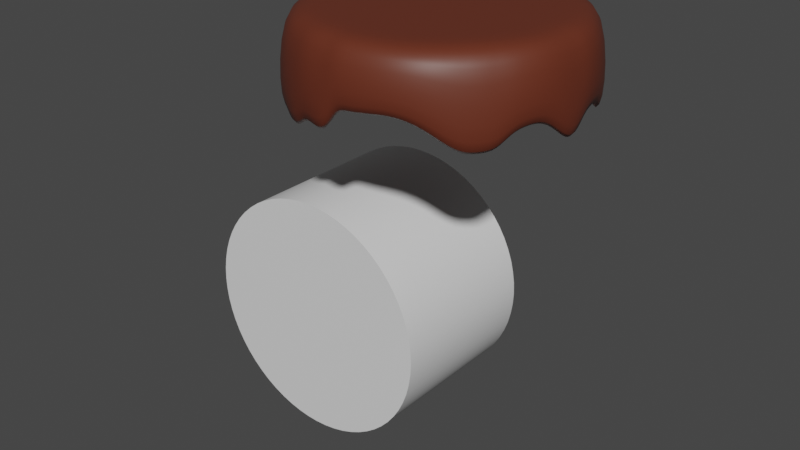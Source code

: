 # Source: yuvarlak.blend  (saved by Blender 3.6.11; exported with 4.5.12 LTS)
import bpy
from mathutils import Matrix  # noqa: F401  (used for matrix-valued properties, if any)

bpy.ops.wm.read_factory_settings(use_empty=True)
scene = bpy.context.scene
scene.name = 'Scene'

# ---- collections
col_collection = bpy.data.collections.new('Collection'); scene.collection.children.link(col_collection)

# ---- materials (node trees are filled in below, after node groups)
mat_material_002 = bpy.data.materials.new('Material.002')
mat_material_002.use_transparent_shadow = False
mat_material_001 = bpy.data.materials.new('Material.001')
mat_material_001.use_transparent_shadow = False

# ---- node groups
ng_auto_smooth = bpy.data.node_groups.new('Auto Smooth', 'GeometryNodeTree')
_s = ng_auto_smooth.interface.new_socket(name='Geometry', in_out='OUTPUT', socket_type='NodeSocketGeometry')
_s = ng_auto_smooth.interface.new_socket(name='Geometry', in_out='INPUT', socket_type='NodeSocketGeometry')
_s = ng_auto_smooth.interface.new_socket(name='Angle', in_out='INPUT', socket_type='NodeSocketFloat')
_s.subtype = 'ANGLE'
_s.min_value = 0.0
_s.max_value = 3.142
ng_auto_smooth.is_modifier = True
_N = ng_auto_smooth.nodes; _L = ng_auto_smooth.links
n0 = _N.new('NodeGroupOutput'); n0.name = 'Group Output'; n0.location = (480, -100)
n1 = _N.new('NodeGroupInput'); n1.name = 'Group Input'; n1.location = (-420, -300)
n2 = _N.new('NodeGroupInput'); n2.name = 'Group Input.001'; n2.location = (-60, -100)
n3 = _N.new('GeometryNodeSetShadeSmooth'); n3.name = 'Set Shade Smooth'; n3.location = (120, -100)
n3.domain = 'EDGE'
n4 = _N.new('GeometryNodeSetShadeSmooth'); n4.name = 'Set Shade Smooth.001'; n4.location = (300, -100)
n5 = _N.new('GeometryNodeInputMeshEdgeAngle'); n5.name = 'Edge Angle'; n5.location = (-420, -220)
n6 = _N.new('GeometryNodeInputEdgeSmooth'); n6.name = 'Is Edge Smooth'; n6.location = (-60, -160)
n7 = _N.new('GeometryNodeInputShadeSmooth'); n7.name = 'Is Face Smooth'; n7.location = (-240, -340)
n8 = _N.new('FunctionNodeBooleanMath'); n8.name = 'Boolean Math'; n8.location = (-60, -220)
n9 = _N.new('FunctionNodeCompare'); n9.name = 'Compare'; n9.location = (-240, -180)
n9.operation = 'LESS_EQUAL'
_L.new(n5.outputs[0], n9.inputs[0])
_L.new(n4.outputs[0], n0.inputs[0])
_L.new(n1.outputs[1], n9.inputs[1])
_L.new(n9.outputs[0], n8.inputs[0])
_L.new(n7.outputs[0], n8.inputs[1])
_L.new(n2.outputs[0], n3.inputs[0])
_L.new(n6.outputs[0], n3.inputs[1])
_L.new(n3.outputs[0], n4.inputs[0])
_L.new(n8.outputs[0], n3.inputs[2])
n0.is_active_output = True

# ---- material node trees
mat_material_002.use_nodes = True; mat_material_002.node_tree.nodes.clear()
_N = mat_material_002.node_tree.nodes; _L = mat_material_002.node_tree.links
n0 = _N.new('ShaderNodeBsdfPrincipled'); n0.name = 'Principled BSDF'; n0.location = (10, 300)
n0.distribution = 'GGX'
n0.subsurface_method = 'RANDOM_WALK_SKIN'
n0.inputs[0].default_value = (0.1305, 0.02779, 0.01263, 1.0)
n0.inputs[3].default_value = 1.45
n0.inputs[27].default_value = (0.0, 0.0, 0.0, 1.0)
n0.inputs[28].default_value = 1.0
n1 = _N.new('ShaderNodeOutputMaterial'); n1.name = 'Material Output'; n1.location = (300, 300)
_L.new(n0.outputs[0], n1.inputs[0])
n1.is_active_output = True
mat_material_001.use_nodes = True; mat_material_001.node_tree.nodes.clear()
_N = mat_material_001.node_tree.nodes; _L = mat_material_001.node_tree.links
n0 = _N.new('ShaderNodeBsdfPrincipled'); n0.name = 'Principled BSDF'; n0.location = (10, 300)
n0.distribution = 'GGX'
n0.subsurface_method = 'RANDOM_WALK_SKIN'
n0.inputs[3].default_value = 1.45
n0.inputs[27].default_value = (0.0, 0.0, 0.0, 1.0)
n0.inputs[28].default_value = 1.0
n1 = _N.new('ShaderNodeOutputMaterial'); n1.name = 'Material Output'; n1.location = (300, 300)
_L.new(n0.outputs[0], n1.inputs[0])
n1.is_active_output = True

# ---- world
world_world = bpy.data.worlds.new('World'); scene.world = world_world
world_world.use_nodes = True; world_world.node_tree.nodes.clear()
_N = world_world.node_tree.nodes; _L = world_world.node_tree.links
n0 = _N.new('ShaderNodeOutputWorld'); n0.name = 'World Output'; n0.location = (300, 300)
n1 = _N.new('ShaderNodeBackground'); n1.name = 'Background'; n1.location = (10, 300)
n1.inputs[0].default_value = (0.05088, 0.05088, 0.05088, 1.0)
_L.new(n1.outputs[0], n0.inputs[0])
n0.is_active_output = True
world_world.color = (0.05088, 0.05088, 0.05088)
world_world.use_sun_shadow = False
world_world.sun_shadow_jitter_overblur = 0.0

# ---- meshes
me_cylinder = bpy.data.meshes.new('Cylinder')
me_cylinder.from_pydata([(0.0, 1.0, 1.0), (0.09802, 0.9952, 1.0), (0.1951, 0.9808, 1.0), (0.2903, 0.9569, 1.0), (0.3827, 0.9239, 1.0), (0.4714, 0.8819, 1.0), (0.5556, 0.8315, 1.0), (0.6344, 0.773, 1.0), (0.7071, 0.7071, 1.0), (0.773, 0.6344, 1.0), (0.8315, 0.5556, 1.0), (0.8819, 0.4714, 1.0), (0.9239, 0.3827, 1.0), (0.9569, 0.2903, 1.0), (0.9808, 0.1951, 1.0), (0.9952, 0.09802, 1.0), (1.0, 0.0, 1.0), (0.9952, -0.09802, 1.0), (0.9808, -0.1951, 1.0), (0.9569, -0.2903, 1.0), (0.9239, -0.3827, 1.0), (0.8819, -0.4714, 1.0), (0.8315, -0.5556, 1.0), (0.773, -0.6344, 1.0), (0.7071, -0.7071, 1.0), (0.6344, -0.773, 1.0), (0.5556, -0.8315, 1.0), (0.4714, -0.8819, 1.0), (0.3827, -0.9239, 1.0), (0.2903, -0.9569, 1.0), (0.1951, -0.9808, 1.0), (0.09802, -0.9952, 1.0), (0.0, -1.0, 1.0), (-0.09802, -0.9952, 1.0), (-0.1951, -0.9808, 1.0), (-0.2903, -0.9569, 1.0), (-0.3827, -0.9239, 1.0), (-0.4714, -0.8819, 1.0), (-0.5556, -0.8315, 1.0), (-0.6344, -0.773, 1.0), (-0.7071, -0.7071, 1.0), (-0.773, -0.6344, 1.0), (-0.8315, -0.5556, 1.0), (-0.8819, -0.4714, 1.0), (-0.9239, -0.3827, 1.0), (-0.9569, -0.2903, 1.0), (-0.9808, -0.1951, 1.0), (-0.9952, -0.09802, 1.0), (-1.0, 0.0, 1.0), (-0.9952, 0.09802, 1.0), (-0.9808, 0.1951, 1.0), (-0.9569, 0.2903, 1.0), (-0.9239, 0.3827, 1.0), (-0.8819, 0.4714, 1.0), (-0.8315, 0.5556, 1.0), (-0.773, 0.6344, 1.0), (-0.7071, 0.7071, 1.0), (-0.6344, 0.773, 1.0), (-0.5556, 0.8315, 1.0), (-0.4714, 0.8819, 1.0), (-0.3827, 0.9239, 1.0), (-0.2903, 0.9569, 1.0), (-0.1951, 0.9808, 1.0), (-0.09802, 0.9952, 1.0), (0.773, 0.6344, 0.4278), (0.3827, -0.9239, 0.6356), (1.0, 0.0, 0.3535), (0.3827, 0.9239, 0.3534), (0.773, -0.6344, 0.4038), (0.8819, 0.4714, 0.3785), (0.0, 1.0, 0.3728), (0.1951, -0.9808, 0.6295), (0.9808, -0.1951, 0.49), (0.5556, 0.8315, 0.4041), (0.6344, -0.773, 0.463), (0.9569, 0.2903, 0.4992), (0.09802, 0.9952, 0.3699), (0.0, -1.0, 0.6163), (0.9239, -0.3827, 0.5553), (0.7071, 0.7071, 0.4542), (0.4714, -0.8819, 0.6044), (0.9952, 0.09802, 0.4863), (0.2903, 0.9569, 0.3553), (0.8315, -0.5556, 0.4148), (0.8315, 0.5556, 0.3573), (0.2903, -0.9569, 0.6391), (0.9952, -0.09802, 0.3955), (0.4714, 0.8819, 0.3638), (0.7071, -0.7071, 0.4027), (0.9239, 0.3827, 0.4492), (0.09802, -0.9952, 0.6196), (0.9569, -0.2903, 0.5561), (0.6344, 0.773, 0.4368), (0.5556, -0.8315, 0.5437), (0.9808, 0.1951, 0.5092), (0.1951, 0.9808, 0.3615), (0.8819, -0.4714, 0.5255), (-0.1951, 0.9808, 0.5114), (-0.3827, 0.9239, 0.5865), (-0.5556, 0.8315, 0.5193), (-0.7071, 0.7071, 0.4929), (-0.8315, 0.5556, 0.5637), (-0.9239, 0.3827, 0.3874), (-0.9808, 0.1951, 0.3012), (-1.0, 0.0, 0.3465), (-0.9808, -0.1951, 0.2841), (-0.9239, -0.3827, 0.2013), (-0.09802, 0.9952, 0.4344), (-0.2903, 0.9569, 0.5648), (-0.4714, 0.8819, 0.5734), (-0.6344, 0.773, 0.4832), (-0.773, 0.6344, 0.5568), (-0.8819, 0.4714, 0.5024), (-0.9569, 0.2903, 0.3251), (-0.9952, 0.09802, 0.3578), (-0.9952, -0.09802, 0.3174), (-0.9569, -0.2903, 0.2435), (-0.09802, -0.9952, 0.4267), (-0.8315, -0.5556, 0.2566), (-0.1951, -0.9808, 0.4357), (-0.8819, -0.4714, 0.2118), (-0.2903, -0.9569, 0.46), (-0.3827, -0.9239, 0.3683), (-0.4714, -0.8819, 0.3525), (-0.5556, -0.8315, 0.3948), (-0.6344, -0.773, 0.3891), (-0.7071, -0.7071, 0.3554), (-0.773, -0.6344, 0.3022), (0.1067, 1.084, 1.086), (1.64e-09, 1.089, 1.086), (0.001376, 1.124, 0.3728), (0.2124, 1.068, 1.086), (0.3161, 1.042, 1.086), (0.4167, 1.006, 1.086), (0.5133, 0.9604, 1.086), (0.605, 0.9054, 1.086), (0.6908, 0.8418, 1.086), (0.77, 0.77, 1.086), (0.8418, 0.6908, 1.086), (0.9054, 0.605, 1.086), (0.9604, 0.5133, 1.086), (1.006, 0.4167, 1.086), (1.042, 0.3161, 1.086), (1.068, 0.2124, 1.086), (1.084, 0.1067, 1.086), (1.089, 0.0, 1.086), (1.084, -0.1067, 1.086), (1.068, -0.2124, 1.086), (1.042, -0.3161, 1.086), (1.006, -0.4167, 1.086), (0.9604, -0.5133, 1.086), (0.9054, -0.605, 1.086), (0.8418, -0.6908, 1.086), (0.77, -0.77, 1.086), (0.6908, -0.8418, 1.086), (0.605, -0.9054, 1.086), (0.5133, -0.9604, 1.086), (0.4167, -1.006, 1.086), (0.3161, -1.042, 1.086), (0.2124, -1.068, 1.086), (0.1067, -1.084, 1.086), (1.479e-09, -1.089, 1.086), (-0.1067, -1.084, 1.086), (-0.2124, -1.068, 1.086), (-0.3161, -1.042, 1.086), (-0.4167, -1.006, 1.086), (-0.5133, -0.9604, 1.086), (-0.605, -0.9054, 1.086), (-0.6908, -0.8418, 1.086), (-0.77, -0.77, 1.086), (-0.8418, -0.6908, 1.086), (-0.9054, -0.605, 1.086), (-0.9604, -0.5133, 1.086), (-1.006, -0.4167, 1.086), (-1.042, -0.3161, 1.086), (-1.068, -0.2124, 1.086), (-1.084, -0.1067, 1.086), (-1.089, 0.0, 1.086), (-1.084, 0.1067, 1.086), (-1.068, 0.2124, 1.086), (-1.042, 0.3161, 1.086), (-1.006, 0.4167, 1.086), (-0.9604, 0.5133, 1.086), (-0.9054, 0.605, 1.086), (-0.8418, 0.6908, 1.086), (-0.77, 0.77, 1.086), (-0.6908, 0.8418, 1.086), (-0.605, 0.9054, 1.086), (-0.5133, 0.9604, 1.086), (-0.4167, 1.006, 1.086), (-0.3161, 1.042, 1.086), (-0.2124, 1.068, 1.086), (-0.1067, 1.084, 1.086), (0.8698, 0.7118, 0.4278), (0.4307, -1.038, 0.6356), (1.124, -0.00179, 0.3535), (0.43, 1.038, 0.3534), (0.8687, -0.7132, 0.4038), (0.9903, 0.5315, 0.3785), (0.2189, -1.102, 0.6295), (1.103, -0.2168, 0.49), (0.6233, 0.9353, 0.4041), (0.7149, -0.8672, 0.463), (1.075, 0.3272, 0.4992), (0.1104, 1.119, 0.3699), (-0.001633, -1.124, 0.6163), (1.038, -0.4306, 0.5553), (0.7949, 0.7946, 0.4542), (0.5312, -0.9905, 0.6044), (1.119, 0.1083, 0.4863), (0.3264, 1.076, 0.3553), (0.9332, -0.6264, 0.4148), (0.9351, 0.6235, 0.3573), (0.3262, -1.076, 0.6391), (1.119, -0.1076, 0.3955), (0.5289, 0.9917, 0.3638), (0.7956, -0.7938, 0.4027), (1.038, 0.432, 0.4492), (0.1099, -1.119, 0.6196), (1.076, -0.3254, 0.5561), (0.7123, 0.8694, 0.4368), (0.6263, -0.9332, 0.5437), (1.102, 0.2191, 0.5092), (0.2196, 1.102, 0.3615), (0.9903, -0.5315, 0.5255), (-0.2172, 1.103, 0.5114), (-0.43, 1.038, 0.5865), (-0.6259, 0.9335, 0.5193), (-0.7936, 0.7958, 0.4929), (-0.935, 0.6238, 0.5637), (-1.04, 0.4273, 0.3874), (-1.102, 0.22, 0.3012), (-1.124, -0.0007408, 0.3465), (-1.102, -0.2206, 0.2841), (-1.038, -0.4308, 0.2013), (-0.1077, 1.119, 0.4344), (-0.325, 1.076, 0.5648), (-0.5308, 0.9907, 0.5734), (-0.7135, 0.8685, 0.4832), (-0.8681, 0.7139, 0.5568), (-0.9924, 0.5276, 0.5024), (-1.076, 0.3246, 0.3251), (-1.118, 0.1108, 0.3578), (-1.118, -0.1113, 0.3174), (-1.075, -0.3277, 0.2435), (-0.1133, -1.118, 0.4267), (-0.9354, -0.623, 0.2566), (-0.2186, -1.102, 0.4357), (-0.9918, -0.5288, 0.2118), (-0.327, -1.075, 0.46), (-0.4321, -1.038, 0.3683), (-0.5293, -0.9915, 0.3525), (-0.6239, -0.9349, 0.3948), (-0.7136, -0.8684, 0.3891), (-0.7958, -0.7937, 0.3554), (-0.87, -0.7116, 0.3022), (0.08333, 0.846, 1.086), (4.344e-09, 0.8501, 1.086), (0.1659, 0.8338, 1.086), (0.2468, 0.8135, 1.086), (0.3253, 0.7854, 1.086), (0.4008, 0.7498, 1.086), (0.4723, 0.7069, 1.086), (0.5393, 0.6572, 1.086), (0.6011, 0.6011, 1.086), (0.6572, 0.5393, 1.086), (0.7069, 0.4723, 1.086), (0.7498, 0.4008, 1.086), (0.7854, 0.3253, 1.086), (0.8135, 0.2468, 1.086), (0.8338, 0.1659, 1.086), (0.846, 0.08333, 1.086), (0.8501, -1.226e-09, 1.086), (0.846, -0.08333, 1.086), (0.8338, -0.1659, 1.086), (0.8135, -0.2468, 1.086), (0.7854, -0.3253, 1.086), (0.7498, -0.4008, 1.086), (0.7069, -0.4723, 1.086), (0.6572, -0.5393, 1.086), (0.6011, -0.6011, 1.086), (0.5393, -0.6572, 1.086), (0.4723, -0.7069, 1.086), (0.4008, -0.7498, 1.086), (0.3253, -0.7854, 1.086), (0.2468, -0.8135, 1.086), (0.1659, -0.8338, 1.086), (0.08333, -0.846, 1.086), (4.218e-09, -0.8501, 1.086), (-0.08333, -0.846, 1.086), (-0.1659, -0.8338, 1.086), (-0.2468, -0.8135, 1.086), (-0.3253, -0.7854, 1.086), (-0.4008, -0.7498, 1.086), (-0.4723, -0.7069, 1.086), (-0.5393, -0.6572, 1.086), (-0.6011, -0.6011, 1.086), (-0.6572, -0.5393, 1.086), (-0.7069, -0.4723, 1.086), (-0.7498, -0.4008, 1.086), (-0.7854, -0.3253, 1.086), (-0.8135, -0.2468, 1.086), (-0.8338, -0.1659, 1.086), (-0.846, -0.08333, 1.086), (-0.8501, -1.226e-09, 1.086), (-0.846, 0.08333, 1.086), (-0.8338, 0.1659, 1.086), (-0.8135, 0.2468, 1.086), (-0.7854, 0.3253, 1.086), (-0.7498, 0.4008, 1.086), (-0.7069, 0.4723, 1.086), (-0.6572, 0.5393, 1.086), (-0.6011, 0.6011, 1.086), (-0.5393, 0.6572, 1.086), (-0.4723, 0.7069, 1.086), (-0.4008, 0.7498, 1.086), (-0.3253, 0.7854, 1.086), (-0.2468, 0.8135, 1.086), (-0.1659, 0.8338, 1.086), (-0.08333, 0.846, 1.086), (1.816e-08, -1.863e-09, 1.086), (0.07765, 0.7884, 1.0), (8.224e-10, 0.7922, 1.0), (0.1546, 0.777, 1.0), (0.23, 0.7581, 1.0), (0.3032, 0.7319, 1.0), (0.3735, 0.6987, 1.0), (0.4401, 0.6587, 1.0), (0.5026, 0.6124, 1.0), (0.5602, 0.5602, 1.0), (0.6124, 0.5026, 1.0), (0.6587, 0.4401, 1.0), (0.6987, 0.3735, 1.0), (0.7319, 0.3032, 1.0), (0.7581, 0.23, 1.0), (0.777, 0.1546, 1.0), (0.7884, 0.07765, 1.0), (0.7922, -1.935e-10, 1.0), (0.7884, -0.07765, 1.0), (0.777, -0.1546, 1.0), (0.7581, -0.23, 1.0), (0.7319, -0.3032, 1.0), (0.6987, -0.3735, 1.0), (0.6587, -0.4401, 1.0), (0.6124, -0.5026, 1.0), (0.5602, -0.5602, 1.0), (0.5026, -0.6124, 1.0), (0.4401, -0.6587, 1.0), (0.3735, -0.6987, 1.0), (0.3032, -0.7319, 1.0), (0.23, -0.7581, 1.0), (0.1546, -0.777, 1.0), (0.07765, -0.7884, 1.0), (8.224e-10, -0.7922, 1.0), (-0.07765, -0.7884, 1.0), (-0.1546, -0.777, 1.0), (-0.23, -0.7581, 1.0), (-0.3032, -0.7319, 1.0), (-0.3735, -0.6987, 1.0), (-0.4401, -0.6587, 1.0), (-0.5026, -0.6124, 1.0), (-0.5602, -0.5602, 1.0), (-0.6124, -0.5026, 1.0), (-0.6587, -0.4401, 1.0), (-0.6987, -0.3735, 1.0), (-0.7319, -0.3032, 1.0), (-0.7581, -0.23, 1.0), (-0.777, -0.1546, 1.0), (-0.7884, -0.07765, 1.0), (-0.7922, -1.935e-10, 1.0), (-0.7884, 0.07765, 1.0), (-0.777, 0.1546, 1.0), (-0.7581, 0.23, 1.0), (-0.7319, 0.3032, 1.0), (-0.6987, 0.3735, 1.0), (-0.6587, 0.4401, 1.0), (-0.6124, 0.5026, 1.0), (-0.5602, 0.5602, 1.0), (-0.5026, 0.6124, 1.0), (-0.4401, 0.6587, 1.0), (-0.3735, 0.6987, 1.0), (-0.3032, 0.7319, 1.0), (-0.23, 0.7581, 1.0), (-0.1546, 0.777, 1.0), (-0.07765, 0.7884, 1.0), (-1.048e-09, 7.451e-09, 1.0)], [], [(8, 9, 330, 329), (76, 1, 0, 70), (92, 7, 6, 73), (75, 13, 12, 89), (91, 19, 18, 72), (74, 25, 24, 88), (90, 31, 30, 71), (73, 6, 5, 87), (89, 12, 11, 69), (72, 18, 17, 86), (88, 24, 23, 68), (71, 30, 29, 85), (87, 5, 4, 67), (69, 11, 10, 84), (86, 17, 16, 66), (68, 23, 22, 83), (85, 29, 28, 65), (67, 4, 3, 82), (84, 10, 9, 64), (66, 16, 15, 81), (83, 22, 21, 96), (65, 28, 27, 80), (82, 3, 2, 95), (64, 9, 8, 79), (81, 15, 14, 94), (96, 21, 20, 78), (80, 27, 26, 93), (95, 2, 1, 76), (79, 8, 7, 92), (94, 14, 13, 75), (78, 20, 19, 91), (93, 26, 25, 74), (77, 32, 31, 90), (112, 53, 52, 102), (111, 55, 54, 101), (110, 57, 56, 100), (109, 59, 58, 99), (108, 61, 60, 98), (70, 0, 63, 107), (105, 46, 45, 116), (104, 48, 47, 115), (103, 50, 49, 114), (102, 52, 51, 113), (101, 54, 53, 112), (100, 56, 55, 111), (99, 58, 57, 110), (98, 60, 59, 109), (97, 62, 61, 108), (107, 63, 62, 97), (116, 45, 44, 106), (115, 47, 46, 105), (114, 49, 48, 104), (113, 51, 50, 103), (119, 34, 33, 117), (122, 36, 35, 121), (124, 38, 37, 123), (126, 40, 39, 125), (118, 42, 41, 127), (106, 44, 43, 120), (117, 33, 32, 77), (121, 35, 34, 119), (123, 37, 36, 122), (125, 39, 38, 124), (127, 41, 40, 126), (120, 43, 42, 118), (182, 181, 308, 309), (204, 130, 129, 128), (220, 201, 135, 136), (203, 217, 141, 142), (219, 200, 147, 148), (202, 216, 153, 154), (218, 199, 159, 160), (201, 215, 134, 135), (217, 198, 140, 141), (200, 214, 146, 147), (216, 197, 152, 153), (199, 213, 158, 159), (215, 196, 133, 134), (198, 212, 139, 140), (214, 195, 145, 146), (197, 211, 151, 152), (213, 194, 157, 158), (196, 210, 132, 133), (212, 193, 138, 139), (195, 209, 144, 145), (211, 224, 150, 151), (194, 208, 156, 157), (210, 223, 131, 132), (193, 207, 137, 138), (209, 222, 143, 144), (224, 206, 149, 150), (208, 221, 155, 156), (223, 204, 128, 131), (207, 220, 136, 137), (222, 203, 142, 143), (206, 219, 148, 149), (221, 202, 154, 155), (205, 218, 160, 161), (240, 230, 181, 182), (239, 229, 183, 184), (238, 228, 185, 186), (237, 227, 187, 188), (236, 226, 189, 190), (130, 235, 192, 129), (233, 244, 174, 175), (232, 243, 176, 177), (231, 242, 178, 179), (230, 241, 180, 181), (229, 240, 182, 183), (228, 239, 184, 185), (227, 238, 186, 187), (226, 237, 188, 189), (225, 236, 190, 191), (235, 225, 191, 192), (244, 234, 173, 174), (243, 233, 175, 176), (242, 232, 177, 178), (241, 231, 179, 180), (247, 245, 162, 163), (250, 249, 164, 165), (252, 251, 166, 167), (254, 253, 168, 169), (246, 255, 170, 171), (234, 248, 172, 173), (245, 205, 161, 162), (249, 247, 163, 164), (251, 250, 165, 166), (253, 252, 167, 168), (255, 254, 169, 170), (248, 246, 171, 172), (84, 64, 193, 212), (114, 104, 232, 242), (66, 81, 209, 195), (113, 103, 231, 241), (83, 96, 224, 211), (65, 80, 208, 194), (82, 95, 223, 210), (64, 79, 207, 193), (81, 94, 222, 209), (96, 78, 206, 224), (80, 93, 221, 208), (112, 102, 230, 240), (95, 76, 204, 223), (76, 70, 130, 204), (111, 101, 229, 239), (79, 92, 220, 207), (92, 73, 201, 220), (110, 100, 228, 238), (94, 75, 203, 222), (75, 89, 217, 203), (109, 99, 227, 237), (78, 91, 219, 206), (91, 72, 200, 219), (108, 98, 226, 236), (93, 74, 202, 221), (74, 88, 216, 202), (119, 117, 245, 247), (70, 107, 235, 130), (77, 90, 218, 205), (90, 71, 199, 218), (122, 121, 249, 250), (105, 116, 244, 233), (73, 87, 215, 201), (124, 123, 251, 252), (104, 115, 243, 232), (89, 69, 198, 217), (126, 125, 253, 254), (103, 114, 242, 231), (72, 86, 214, 200), (118, 127, 255, 246), (102, 113, 241, 230), (88, 68, 197, 216), (106, 120, 248, 234), (101, 112, 240, 229), (71, 85, 213, 199), (117, 77, 205, 245), (100, 111, 239, 228), (87, 67, 196, 215), (121, 119, 247, 249), (99, 110, 238, 227), (69, 84, 212, 198), (123, 122, 250, 251), (98, 109, 237, 226), (86, 66, 195, 214), (125, 124, 252, 253), (97, 108, 236, 225), (68, 83, 211, 197), (127, 126, 254, 255), (107, 97, 225, 235), (85, 65, 194, 213), (120, 118, 246, 248), (116, 106, 234, 244), (67, 82, 210, 196), (115, 105, 233, 243), (316, 315, 320), (156, 155, 282, 283), (183, 182, 309, 310), (157, 156, 283, 284), (131, 128, 256, 258), (184, 183, 310, 311), (158, 157, 284, 285), (132, 131, 258, 259), (185, 184, 311, 312), (159, 158, 285, 286), (133, 132, 259, 260), (186, 185, 312, 313), (160, 159, 286, 287), (134, 133, 260, 261), (187, 186, 313, 314), (161, 160, 287, 288), (135, 134, 261, 262), (188, 187, 314, 315), (162, 161, 288, 289), (136, 135, 262, 263), (189, 188, 315, 316), (163, 162, 289, 290), (137, 136, 263, 264), (190, 189, 316, 317), (164, 163, 290, 291), (138, 137, 264, 265), (191, 190, 317, 318), (165, 164, 291, 292), (139, 138, 265, 266), (192, 191, 318, 319), (166, 165, 292, 293), (140, 139, 266, 267), (129, 192, 319, 257), (167, 166, 293, 294), (141, 140, 267, 268), (168, 167, 294, 295), (142, 141, 268, 269), (169, 168, 295, 296), (143, 142, 269, 270), (170, 169, 296, 297), (144, 143, 270, 271), (171, 170, 297, 298), (145, 144, 271, 272), (172, 171, 298, 299), (146, 145, 272, 273), (173, 172, 299, 300), (147, 146, 273, 274), (174, 173, 300, 301), (148, 147, 274, 275), (175, 174, 301, 302), (149, 148, 275, 276), (176, 175, 302, 303), (150, 149, 276, 277), (177, 176, 303, 304), (151, 150, 277, 278), (178, 177, 304, 305), (152, 151, 278, 279), (179, 178, 305, 306), (153, 152, 279, 280), (180, 179, 306, 307), (154, 153, 280, 281), (181, 180, 307, 308), (155, 154, 281, 282), (128, 129, 257, 256), (290, 289, 320), (264, 263, 320), (317, 316, 320), (291, 290, 320), (265, 264, 320), (318, 317, 320), (292, 291, 320), (266, 265, 320), (319, 318, 320), (293, 292, 320), (267, 266, 320), (257, 319, 320), (294, 293, 320), (268, 267, 320), (295, 294, 320), (269, 268, 320), (296, 295, 320), (270, 269, 320), (297, 296, 320), (271, 270, 320), (298, 297, 320), (272, 271, 320), (299, 298, 320), (273, 272, 320), (300, 299, 320), (274, 273, 320), (301, 300, 320), (275, 274, 320), (302, 301, 320), (276, 275, 320), (303, 302, 320), (277, 276, 320), (304, 303, 320), (278, 277, 320), (305, 304, 320), (279, 278, 320), (306, 305, 320), (280, 279, 320), (307, 306, 320), (281, 280, 320), (308, 307, 320), (282, 281, 320), (309, 308, 320), (283, 282, 320), (256, 257, 320), (310, 309, 320), (284, 283, 320), (258, 256, 320), (311, 310, 320), (285, 284, 320), (259, 258, 320), (312, 311, 320), (286, 285, 320), (260, 259, 320), (313, 312, 320), (287, 286, 320), (261, 260, 320), (314, 313, 320), (288, 287, 320), (262, 261, 320), (315, 314, 320), (289, 288, 320), (263, 262, 320), (345, 346, 385), (61, 62, 383, 382), (35, 36, 357, 356), (9, 10, 331, 330), (62, 63, 384, 383), (36, 37, 358, 357), (10, 11, 332, 331), (63, 0, 322, 384), (37, 38, 359, 358), (11, 12, 333, 332), (38, 39, 360, 359), (12, 13, 334, 333), (39, 40, 361, 360), (13, 14, 335, 334), (40, 41, 362, 361), (14, 15, 336, 335), (41, 42, 363, 362), (15, 16, 337, 336), (42, 43, 364, 363), (16, 17, 338, 337), (43, 44, 365, 364), (17, 18, 339, 338), (44, 45, 366, 365), (18, 19, 340, 339), (45, 46, 367, 366), (19, 20, 341, 340), (46, 47, 368, 367), (20, 21, 342, 341), (47, 48, 369, 368), (21, 22, 343, 342), (48, 49, 370, 369), (22, 23, 344, 343), (49, 50, 371, 370), (23, 24, 345, 344), (50, 51, 372, 371), (24, 25, 346, 345), (51, 52, 373, 372), (25, 26, 347, 346), (0, 1, 321, 322), (52, 53, 374, 373), (26, 27, 348, 347), (53, 54, 375, 374), (27, 28, 349, 348), (1, 2, 323, 321), (54, 55, 376, 375), (28, 29, 350, 349), (2, 3, 324, 323), (55, 56, 377, 376), (29, 30, 351, 350), (3, 4, 325, 324), (56, 57, 378, 377), (30, 31, 352, 351), (4, 5, 326, 325), (57, 58, 379, 378), (31, 32, 353, 352), (5, 6, 327, 326), (58, 59, 380, 379), (32, 33, 354, 353), (6, 7, 328, 327), (59, 60, 381, 380), (33, 34, 355, 354), (7, 8, 329, 328), (60, 61, 382, 381), (34, 35, 356, 355), (372, 373, 385), (346, 347, 385), (373, 374, 385), (347, 348, 385), (322, 321, 385), (374, 375, 385), (348, 349, 385), (321, 323, 385), (375, 376, 385), (349, 350, 385), (323, 324, 385), (376, 377, 385), (350, 351, 385), (324, 325, 385), (377, 378, 385), (351, 352, 385), (325, 326, 385), (378, 379, 385), (352, 353, 385), (326, 327, 385), (379, 380, 385), (353, 354, 385), (327, 328, 385), (380, 381, 385), (354, 355, 385), (328, 329, 385), (381, 382, 385), (355, 356, 385), (329, 330, 385), (382, 383, 385), (356, 357, 385), (330, 331, 385), (383, 384, 385), (357, 358, 385), (331, 332, 385), (384, 322, 385), (358, 359, 385), (332, 333, 385), (359, 360, 385), (333, 334, 385), (360, 361, 385), (334, 335, 385), (361, 362, 385), (335, 336, 385), (362, 363, 385), (336, 337, 385), (363, 364, 385), (337, 338, 385), (364, 365, 385), (338, 339, 385), (365, 366, 385), (339, 340, 385), (366, 367, 385), (340, 341, 385), (367, 368, 385), (341, 342, 385), (368, 369, 385), (342, 343, 385), (369, 370, 385), (343, 344, 385), (370, 371, 385), (344, 345, 385), (371, 372, 385)])
me_cylinder.polygons.foreach_set('use_smooth', [True] * 448)
_uv = me_cylinder.uv_layers.new(name='UVMap')
_uv.uv.foreach_set('vector', [0.875, 1.0, 0.8594, 1.0, 0.8594, 1.0, 0.875, 1.0, 0.9844, 0.8425, 0.9844, 1.0, 1.0, 1.0, 1.0, 0.8432, 0.8906, 0.8592, 0.8906, 1.0, 0.9062, 1.0, 0.9062, 0.851, 0.7969, 0.8748, 0.7969, 1.0, 0.8125, 1.0, 0.8125, 0.8623, 0.7031, 0.889, 0.7031, 1.0, 0.7188, 1.0, 0.7188, 0.8725, 0.6094, 0.8658, 0.6094, 1.0, 0.625, 1.0, 0.625, 0.8507, 0.5156, 0.9049, 0.5156, 1.0, 0.5312, 1.0, 0.5312, 0.9074, 0.9062, 0.851, 0.9062, 1.0, 0.9219, 1.0, 0.9219, 0.841, 0.8125, 0.8623, 0.8125, 1.0, 0.8281, 1.0, 0.8281, 0.8446, 0.7188, 0.8725, 0.7188, 1.0, 0.7344, 1.0, 0.7344, 0.8489, 0.625, 0.8507, 0.625, 1.0, 0.6406, 1.0, 0.6406, 0.8509, 0.5312, 0.9074, 0.5312, 1.0, 0.5469, 1.0, 0.5469, 0.9098, 0.9219, 0.841, 0.9219, 1.0, 0.9375, 1.0, 0.9375, 0.8383, 0.8281, 0.8446, 0.8281, 1.0, 0.8438, 1.0, 0.8438, 0.8393, 0.7344, 0.8489, 0.7344, 1.0, 0.75, 1.0, 0.75, 0.8384, 0.6406, 0.8509, 0.6406, 1.0, 0.6562, 1.0, 0.6562, 0.8537, 0.5469, 0.9098, 0.5469, 1.0, 0.5625, 1.0, 0.5625, 0.9089, 0.9375, 0.8383, 0.9375, 1.0, 0.9531, 1.0, 0.9531, 0.8388, 0.8438, 0.8393, 0.8438, 1.0, 0.8594, 1.0, 0.8594, 0.8569, 0.75, 0.8384, 0.75, 1.0, 0.7656, 1.0, 0.7656, 0.8716, 0.6562, 0.8537, 0.6562, 1.0, 0.6719, 1.0, 0.6719, 0.8814, 0.5625, 0.9089, 0.5625, 1.0, 0.5781, 1.0, 0.5781, 0.9011, 0.9531, 0.8388, 0.9531, 1.0, 0.9688, 1.0, 0.9688, 0.8404, 0.8594, 0.8569, 0.8594, 1.0, 0.875, 1.0, 0.875, 0.8635, 0.7656, 0.8716, 0.7656, 1.0, 0.7812, 1.0, 0.7812, 0.8773, 0.6719, 0.8814, 0.6719, 1.0, 0.6875, 1.0, 0.6875, 0.8888, 0.5781, 0.9011, 0.5781, 1.0, 0.5938, 1.0, 0.5938, 0.8859, 0.9688, 0.8404, 0.9688, 1.0, 0.9844, 1.0, 0.9844, 0.8425, 0.875, 0.8635, 0.875, 1.0, 0.8906, 1.0, 0.8906, 0.8592, 0.7812, 0.8773, 0.7812, 1.0, 0.7969, 1.0, 0.7969, 0.8748, 0.6875, 0.8888, 0.6875, 1.0, 0.7031, 1.0, 0.7031, 0.889, 0.5938, 0.8859, 0.5938, 1.0, 0.6094, 1.0, 0.6094, 0.8658, 0.5, 0.9041, 0.5, 1.0, 0.5156, 1.0, 0.5156, 0.9049, 0.1719, 0.8756, 0.1719, 1.0, 0.1875, 1.0, 0.1875, 0.8468, 0.1406, 0.8892, 0.1406, 1.0, 0.1562, 1.0, 0.1562, 0.8909, 0.1094, 0.8708, 0.1094, 1.0, 0.125, 1.0, 0.125, 0.8732, 0.07812, 0.8933, 0.07812, 1.0, 0.09375, 1.0, 0.09375, 0.8798, 0.04688, 0.8912, 0.04688, 1.0, 0.0625, 1.0, 0.0625, 0.8966, 0.0, 0.8432, 0.0, 1.0, 0.01562, 1.0, 0.01562, 0.8586, 0.2812, 0.821, 0.2812, 1.0, 0.2969, 1.0, 0.2969, 0.8109, 0.25, 0.8366, 0.25, 1.0, 0.2656, 1.0, 0.2656, 0.8293, 0.2188, 0.8253, 0.2188, 1.0, 0.2344, 1.0, 0.2344, 0.8395, 0.1875, 0.8468, 0.1875, 1.0, 0.2031, 1.0, 0.2031, 0.8313, 0.1562, 0.8909, 0.1562, 1.0, 0.1719, 1.0, 0.1719, 0.8756, 0.125, 0.8732, 0.125, 1.0, 0.1406, 1.0, 0.1406, 0.8892, 0.09375, 0.8798, 0.09375, 1.0, 0.1094, 1.0, 0.1094, 0.8708, 0.0625, 0.8966, 0.0625, 1.0, 0.07812, 1.0, 0.07812, 0.8933, 0.03125, 0.8779, 0.03125, 1.0, 0.04688, 1.0, 0.04688, 0.8912, 0.01562, 0.8586, 0.01562, 1.0, 0.03125, 1.0, 0.03125, 0.8779, 0.2969, 0.8109, 0.2969, 1.0, 0.3125, 1.0, 0.3125, 0.8003, 0.2656, 0.8293, 0.2656, 1.0, 0.2812, 1.0, 0.2812, 0.821, 0.2344, 0.8395, 0.2344, 1.0, 0.25, 1.0, 0.25, 0.8366, 0.2031, 0.8313, 0.2031, 1.0, 0.2188, 1.0, 0.2188, 0.8253, 0.4688, 0.8589, 0.4688, 1.0, 0.4844, 1.0, 0.4844, 0.8567, 0.4375, 0.8421, 0.4375, 1.0, 0.4531, 1.0, 0.4531, 0.865, 0.4062, 0.8487, 0.4062, 1.0, 0.4219, 1.0, 0.4219, 0.8381, 0.375, 0.8388, 0.375, 1.0, 0.3906, 1.0, 0.3906, 0.8473, 0.3438, 0.8142, 0.3438, 1.0, 0.3594, 1.0, 0.3594, 0.8256, 0.3125, 0.8003, 0.3125, 1.0, 0.3281, 1.0, 0.3281, 0.8029, 0.4844, 0.8567, 0.4844, 1.0, 0.5, 1.0, 0.5, 0.9041, 0.4531, 0.865, 0.4531, 1.0, 0.4688, 1.0, 0.4688, 0.8589, 0.4219, 0.8381, 0.4219, 1.0, 0.4375, 1.0, 0.4375, 0.8421, 0.3906, 0.8473, 0.3906, 1.0, 0.4062, 1.0, 0.4062, 0.8487, 0.3594, 0.8256, 0.3594, 1.0, 0.375, 1.0, 0.375, 0.8388, 0.3281, 0.8029, 0.3281, 1.0, 0.3438, 1.0, 0.3438, 0.8142, 0.1719, 1.0, 0.1875, 1.0, 0.1875, 1.0, 0.1719, 1.0, 0.9844, 0.8425, 1.0, 0.8432, 1.0, 1.0, 0.9844, 1.0, 0.8906, 0.8592, 0.9062, 0.851, 0.9062, 1.0, 0.8906, 1.0, 0.7969, 0.8748, 0.8125, 0.8623, 0.8125, 1.0, 0.7969, 1.0, 0.7031, 0.889, 0.7188, 0.8725, 0.7188, 1.0, 0.7031, 1.0, 0.6094, 0.8658, 0.625, 0.8507, 0.625, 1.0, 0.6094, 1.0, 0.5156, 0.9049, 0.5312, 0.9074, 0.5312, 1.0, 0.5156, 1.0, 0.9062, 0.851, 0.9219, 0.841, 0.9219, 1.0, 0.9062, 1.0, 0.8125, 0.8623, 0.8281, 0.8446, 0.8281, 1.0, 0.8125, 1.0, 0.7188, 0.8725, 0.7344, 0.8489, 0.7344, 1.0, 0.7188, 1.0, 0.625, 0.8507, 0.6406, 0.8509, 0.6406, 1.0, 0.625, 1.0, 0.5312, 0.9074, 0.5469, 0.9098, 0.5469, 1.0, 0.5312, 1.0, 0.9219, 0.841, 0.9375, 0.8383, 0.9375, 1.0, 0.9219, 1.0, 0.8281, 0.8446, 0.8438, 0.8393, 0.8438, 1.0, 0.8281, 1.0, 0.7344, 0.8489, 0.75, 0.8384, 0.75, 1.0, 0.7344, 1.0, 0.6406, 0.8509, 0.6562, 0.8537, 0.6562, 1.0, 0.6406, 1.0, 0.5469, 0.9098, 0.5625, 0.9089, 0.5625, 1.0, 0.5469, 1.0, 0.9375, 0.8383, 0.9531, 0.8388, 0.9531, 1.0, 0.9375, 1.0, 0.8438, 0.8393, 0.8594, 0.8569, 0.8594, 1.0, 0.8438, 1.0, 0.75, 0.8384, 0.7656, 0.8716, 0.7656, 1.0, 0.75, 1.0, 0.6562, 0.8537, 0.6719, 0.8814, 0.6719, 1.0, 0.6562, 1.0, 0.5625, 0.9089, 0.5781, 0.9011, 0.5781, 1.0, 0.5625, 1.0, 0.9531, 0.8388, 0.9688, 0.8404, 0.9688, 1.0, 0.9531, 1.0, 0.8594, 0.8569, 0.875, 0.8635, 0.875, 1.0, 0.8594, 1.0, 0.7656, 0.8716, 0.7812, 0.8773, 0.7812, 1.0, 0.7656, 1.0, 0.6719, 0.8814, 0.6875, 0.8888, 0.6875, 1.0, 0.6719, 1.0, 0.5781, 0.9011, 0.5938, 0.8859, 0.5938, 1.0, 0.5781, 1.0, 0.9688, 0.8404, 0.9844, 0.8425, 0.9844, 1.0, 0.9688, 1.0, 0.875, 0.8635, 0.8906, 0.8592, 0.8906, 1.0, 0.875, 1.0, 0.7812, 0.8773, 0.7969, 0.8748, 0.7969, 1.0, 0.7812, 1.0, 0.6875, 0.8888, 0.7031, 0.889, 0.7031, 1.0, 0.6875, 1.0, 0.5938, 0.8859, 0.6094, 0.8658, 0.6094, 1.0, 0.5938, 1.0, 0.5, 0.9041, 0.5156, 0.9049, 0.5156, 1.0, 0.5, 1.0, 0.1719, 0.8756, 0.1875, 0.8468, 0.1875, 1.0, 0.1719, 1.0, 0.1406, 0.8892, 0.1562, 0.8909, 0.1562, 1.0, 0.1406, 1.0, 0.1094, 0.8708, 0.125, 0.8732, 0.125, 1.0, 0.1094, 1.0, 0.07812, 0.8933, 0.09375, 0.8798, 0.09375, 1.0, 0.07812, 1.0, 0.04688, 0.8912, 0.0625, 0.8966, 0.0625, 1.0, 0.04688, 1.0, 0.0, 0.8432, 0.01562, 0.8586, 0.01562, 1.0, 0.0, 1.0, 0.2812, 0.821, 0.2969, 0.8109, 0.2969, 1.0, 0.2812, 1.0, 0.25, 0.8366, 0.2656, 0.8293, 0.2656, 1.0, 0.25, 1.0, 0.2188, 0.8253, 0.2344, 0.8395, 0.2344, 1.0, 0.2188, 1.0, 0.1875, 0.8468, 0.2031, 0.8313, 0.2031, 1.0, 0.1875, 1.0, 0.1562, 0.8909, 0.1719, 0.8756, 0.1719, 1.0, 0.1562, 1.0, 0.125, 0.8732, 0.1406, 0.8892, 0.1406, 1.0, 0.125, 1.0, 0.09375, 0.8798, 0.1094, 0.8708, 0.1094, 1.0, 0.09375, 1.0, 0.0625, 0.8966, 0.07812, 0.8933, 0.07812, 1.0, 0.0625, 1.0, 0.03125, 0.8779, 0.04688, 0.8912, 0.04688, 1.0, 0.03125, 1.0, 0.01562, 0.8586, 0.03125, 0.8779, 0.03125, 1.0, 0.01562, 1.0, 0.2969, 0.8109, 0.3125, 0.8003, 0.3125, 1.0, 0.2969, 1.0, 0.2656, 0.8293, 0.2812, 0.821, 0.2812, 1.0, 0.2656, 1.0, 0.2344, 0.8395, 0.25, 0.8366, 0.25, 1.0, 0.2344, 1.0, 0.2031, 0.8313, 0.2188, 0.8253, 0.2188, 1.0, 0.2031, 1.0, 0.4688, 0.8589, 0.4844, 0.8567, 0.4844, 1.0, 0.4688, 1.0, 0.4375, 0.8421, 0.4531, 0.865, 0.4531, 1.0, 0.4375, 1.0, 0.4062, 0.8487, 0.4219, 0.8381, 0.4219, 1.0, 0.4062, 1.0, 0.375, 0.8388, 0.3906, 0.8473, 0.3906, 1.0, 0.375, 1.0, 0.3438, 0.8142, 0.3594, 0.8256, 0.3594, 1.0, 0.3438, 1.0, 0.3125, 0.8003, 0.3281, 0.8029, 0.3281, 1.0, 0.3125, 1.0, 0.4844, 0.8567, 0.5, 0.9041, 0.5, 1.0, 0.4844, 1.0, 0.4531, 0.865, 0.4688, 0.8589, 0.4688, 1.0, 0.4531, 1.0, 0.4219, 0.8381, 0.4375, 0.8421, 0.4375, 1.0, 0.4219, 1.0, 0.3906, 0.8473, 0.4062, 0.8487, 0.4062, 1.0, 0.3906, 1.0, 0.3594, 0.8256, 0.375, 0.8388, 0.375, 1.0, 0.3594, 1.0, 0.3281, 0.8029, 0.3438, 0.8142, 0.3438, 1.0, 0.3281, 1.0, 0.8438, 0.8393, 0.8594, 0.8569, 0.8594, 0.8569, 0.8438, 0.8393, 0.2344, 0.8395, 0.25, 0.8366, 0.25, 0.8366, 0.2344, 0.8395, 0.75, 0.8384, 0.7656, 0.8716, 0.7656, 0.8716, 0.75, 0.8384, 0.2031, 0.8313, 0.2188, 0.8253, 0.2188, 0.8253, 0.2031, 0.8313, 0.6562, 0.8537, 0.6719, 0.8814, 0.6719, 0.8814, 0.6562, 0.8537, 0.5625, 0.9089, 0.5781, 0.9011, 0.5781, 0.9011, 0.5625, 0.9089, 0.9531, 0.8388, 0.9688, 0.8404, 0.9688, 0.8404, 0.9531, 0.8388, 0.8594, 0.8569, 0.875, 0.8635, 0.875, 0.8635, 0.8594, 0.8569, 0.7656, 0.8716, 0.7812, 0.8773, 0.7812, 0.8773, 0.7656, 0.8716, 0.6719, 0.8814, 0.6875, 0.8888, 0.6875, 0.8888, 0.6719, 0.8814, 0.5781, 0.9011, 0.5938, 0.8859, 0.5938, 0.8859, 0.5781, 0.9011, 0.1719, 0.8756, 0.1875, 0.8468, 0.1875, 0.8468, 0.1719, 0.8756, 0.9688, 0.8404, 0.9844, 0.8425, 0.9844, 0.8425, 0.9688, 0.8404, 0.9844, 0.8425, 1.0, 0.8432, 1.0, 0.8432, 0.9844, 0.8425, 0.1406, 0.8892, 0.1562, 0.8909, 0.1562, 0.8909, 0.1406, 0.8892, 0.875, 0.8635, 0.8906, 0.8592, 0.8906, 0.8592, 0.875, 0.8635, 0.8906, 0.8592, 0.9062, 0.851, 0.9062, 0.851, 0.8906, 0.8592, 0.1094, 0.8708, 0.125, 0.8732, 0.125, 0.8732, 0.1094, 0.8708, 0.7812, 0.8773, 0.7969, 0.8748, 0.7969, 0.8748, 0.7812, 0.8773, 0.7969, 0.8748, 0.8125, 0.8623, 0.8125, 0.8623, 0.7969, 0.8748, 0.07812, 0.8933, 0.09375, 0.8798, 0.09375, 0.8798, 0.07812, 0.8933, 0.6875, 0.8888, 0.7031, 0.889, 0.7031, 0.889, 0.6875, 0.8888, 0.7031, 0.889, 0.7188, 0.8725, 0.7188, 0.8725, 0.7031, 0.889, 0.04688, 0.8912, 0.0625, 0.8966, 0.0625, 0.8966, 0.04688, 0.8912, 0.5938, 0.8859, 0.6094, 0.8658, 0.6094, 0.8658, 0.5938, 0.8859, 0.6094, 0.8658, 0.625, 0.8507, 0.625, 0.8507, 0.6094, 0.8658, 0.4688, 0.8589, 0.4844, 0.8567, 0.4844, 0.8567, 0.4688, 0.8589, 0.0, 0.8432, 0.01562, 0.8586, 0.01562, 0.8586, 0.0, 0.8432, 0.5, 0.9041, 0.5156, 0.9049, 0.5156, 0.9049, 0.5, 0.9041, 0.5156, 0.9049, 0.5312, 0.9074, 0.5312, 0.9074, 0.5156, 0.9049, 0.4375, 0.8421, 0.4531, 0.865, 0.4531, 0.865, 0.4375, 0.8421, 0.2812, 0.821, 0.2969, 0.8109, 0.2969, 0.8109, 0.2812, 0.821, 0.9062, 0.851, 0.9219, 0.841, 0.9219, 0.841, 0.9062, 0.851, 0.4062, 0.8487, 0.4219, 0.8381, 0.4219, 0.8381, 0.4062, 0.8487, 0.25, 0.8366, 0.2656, 0.8293, 0.2656, 0.8293, 0.25, 0.8366, 0.8125, 0.8623, 0.8281, 0.8446, 0.8281, 0.8446, 0.8125, 0.8623, 0.375, 0.8388, 0.3906, 0.8473, 0.3906, 0.8473, 0.375, 0.8388, 0.2188, 0.8253, 0.2344, 0.8395, 0.2344, 0.8395, 0.2188, 0.8253, 0.7188, 0.8725, 0.7344, 0.8489, 0.7344, 0.8489, 0.7188, 0.8725, 0.3438, 0.8142, 0.3594, 0.8256, 0.3594, 0.8256, 0.3438, 0.8142, 0.1875, 0.8468, 0.2031, 0.8313, 0.2031, 0.8313, 0.1875, 0.8468, 0.625, 0.8507, 0.6406, 0.8509, 0.6406, 0.8509, 0.625, 0.8507, 0.3125, 0.8003, 0.3281, 0.8029, 0.3281, 0.8029, 0.3125, 0.8003, 0.1562, 0.8909, 0.1719, 0.8756, 0.1719, 0.8756, 0.1562, 0.8909, 0.5312, 0.9074, 0.5469, 0.9098, 0.5469, 0.9098, 0.5312, 0.9074, 0.4844, 0.8567, 0.5, 0.9041, 0.5, 0.9041, 0.4844, 0.8567, 0.125, 0.8732, 0.1406, 0.8892, 0.1406, 0.8892, 0.125, 0.8732, 0.9219, 0.841, 0.9375, 0.8383, 0.9375, 0.8383, 0.9219, 0.841, 0.4531, 0.865, 0.4688, 0.8589, 0.4688, 0.8589, 0.4531, 0.865, 0.09375, 0.8798, 0.1094, 0.8708, 0.1094, 0.8708, 0.09375, 0.8798, 0.8281, 0.8446, 0.8438, 0.8393, 0.8438, 0.8393, 0.8281, 0.8446, 0.4219, 0.8381, 0.4375, 0.8421, 0.4375, 0.8421, 0.4219, 0.8381, 0.0625, 0.8966, 0.07812, 0.8933, 0.07812, 0.8933, 0.0625, 0.8966, 0.7344, 0.8489, 0.75, 0.8384, 0.75, 0.8384, 0.7344, 0.8489, 0.3906, 0.8473, 0.4062, 0.8487, 0.4062, 0.8487, 0.3906, 0.8473, 0.03125, 0.8779, 0.04688, 0.8912, 0.04688, 0.8912, 0.03125, 0.8779, 0.6406, 0.8509, 0.6562, 0.8537, 0.6562, 0.8537, 0.6406, 0.8509, 0.3594, 0.8256, 0.375, 0.8388, 0.375, 0.8388, 0.3594, 0.8256, 0.01562, 0.8586, 0.03125, 0.8779, 0.03125, 0.8779, 0.01562, 0.8586, 0.5469, 0.9098, 0.5625, 0.9089, 0.5625, 0.9089, 0.5469, 0.9098, 0.3281, 0.8029, 0.3438, 0.8142, 0.3438, 0.8142, 0.3281, 0.8029, 0.2969, 0.8109, 0.3125, 0.8003, 0.3125, 0.8003, 0.2969, 0.8109, 0.9375, 0.8383, 0.9531, 0.8388, 0.9531, 0.8388, 0.9375, 0.8383, 0.2656, 0.8293, 0.2812, 0.821, 0.2812, 0.821, 0.2656, 0.8293, 0.0625, 1.0, 0.07812, 1.0, 0.0625, 1.0, 0.5781, 1.0, 0.5938, 1.0, 0.5938, 1.0, 0.5781, 1.0, 0.1562, 1.0, 0.1719, 1.0, 0.1719, 1.0, 0.1562, 1.0, 0.5625, 1.0, 0.5781, 1.0, 0.5781, 1.0, 0.5625, 1.0, 0.9688, 1.0, 0.9844, 1.0, 0.9844, 1.0, 0.9688, 1.0, 0.1406, 1.0, 0.1562, 1.0, 0.1562, 1.0, 0.1406, 1.0, 0.5469, 1.0, 0.5625, 1.0, 0.5625, 1.0, 0.5469, 1.0, 0.9531, 1.0, 0.9688, 1.0, 0.9688, 1.0, 0.9531, 1.0, 0.125, 1.0, 0.1406, 1.0, 0.1406, 1.0, 0.125, 1.0, 0.5312, 1.0, 0.5469, 1.0, 0.5469, 1.0, 0.5312, 1.0, 0.9375, 1.0, 0.9531, 1.0, 0.9531, 1.0, 0.9375, 1.0, 0.1094, 1.0, 0.125, 1.0, 0.125, 1.0, 0.1094, 1.0, 0.5156, 1.0, 0.5312, 1.0, 0.5312, 1.0, 0.5156, 1.0, 0.9219, 1.0, 0.9375, 1.0, 0.9375, 1.0, 0.9219, 1.0, 0.09375, 1.0, 0.1094, 1.0, 0.1094, 1.0, 0.09375, 1.0, 0.5, 1.0, 0.5156, 1.0, 0.5156, 1.0, 0.5, 1.0, 0.9062, 1.0, 0.9219, 1.0, 0.9219, 1.0, 0.9062, 1.0, 0.07812, 1.0, 0.09375, 1.0, 0.09375, 1.0, 0.07812, 1.0, 0.4844, 1.0, 0.5, 1.0, 0.5, 1.0, 0.4844, 1.0, 0.8906, 1.0, 0.9062, 1.0, 0.9062, 1.0, 0.8906, 1.0, 0.0625, 1.0, 0.07812, 1.0, 0.07812, 1.0, 0.0625, 1.0, 0.4688, 1.0, 0.4844, 1.0, 0.4844, 1.0, 0.4688, 1.0, 0.875, 1.0, 0.8906, 1.0, 0.8906, 1.0, 0.875, 1.0, 0.04688, 1.0, 0.0625, 1.0, 0.0625, 1.0, 0.04688, 1.0, 0.4531, 1.0, 0.4688, 1.0, 0.4688, 1.0, 0.4531, 1.0, 0.8594, 1.0, 0.875, 1.0, 0.875, 1.0, 0.8594, 1.0, 0.03125, 1.0, 0.04688, 1.0, 0.04688, 1.0, 0.03125, 1.0, 0.4375, 1.0, 0.4531, 1.0, 0.4531, 1.0, 0.4375, 1.0, 0.8438, 1.0, 0.8594, 1.0, 0.8594, 1.0, 0.8438, 1.0, 0.01562, 1.0, 0.03125, 1.0, 0.03125, 1.0, 0.01562, 1.0, 0.4219, 1.0, 0.4375, 1.0, 0.4375, 1.0, 0.4219, 1.0, 0.8281, 1.0, 0.8438, 1.0, 0.8438, 1.0, 0.8281, 1.0, 0.0, 1.0, 0.01562, 1.0, 0.01562, 1.0, 0.0, 1.0, 0.4062, 1.0, 0.4219, 1.0, 0.4219, 1.0, 0.4062, 1.0, 0.8125, 1.0, 0.8281, 1.0, 0.8281, 1.0, 0.8125, 1.0, 0.3906, 1.0, 0.4062, 1.0, 0.4062, 1.0, 0.3906, 1.0, 0.7969, 1.0, 0.8125, 1.0, 0.8125, 1.0, 0.7969, 1.0, 0.375, 1.0, 0.3906, 1.0, 0.3906, 1.0, 0.375, 1.0, 0.7812, 1.0, 0.7969, 1.0, 0.7969, 1.0, 0.7812, 1.0, 0.3594, 1.0, 0.375, 1.0, 0.375, 1.0, 0.3594, 1.0, 0.7656, 1.0, 0.7812, 1.0, 0.7812, 1.0, 0.7656, 1.0, 0.3438, 1.0, 0.3594, 1.0, 0.3594, 1.0, 0.3438, 1.0, 0.75, 1.0, 0.7656, 1.0, 0.7656, 1.0, 0.75, 1.0, 0.3281, 1.0, 0.3438, 1.0, 0.3438, 1.0, 0.3281, 1.0, 0.7344, 1.0, 0.75, 1.0, 0.75, 1.0, 0.7344, 1.0, 0.3125, 1.0, 0.3281, 1.0, 0.3281, 1.0, 0.3125, 1.0, 0.7188, 1.0, 0.7344, 1.0, 0.7344, 1.0, 0.7188, 1.0, 0.2969, 1.0, 0.3125, 1.0, 0.3125, 1.0, 0.2969, 1.0, 0.7031, 1.0, 0.7188, 1.0, 0.7188, 1.0, 0.7031, 1.0, 0.2812, 1.0, 0.2969, 1.0, 0.2969, 1.0, 0.2812, 1.0, 0.6875, 1.0, 0.7031, 1.0, 0.7031, 1.0, 0.6875, 1.0, 0.2656, 1.0, 0.2812, 1.0, 0.2812, 1.0, 0.2656, 1.0, 0.6719, 1.0, 0.6875, 1.0, 0.6875, 1.0, 0.6719, 1.0, 0.25, 1.0, 0.2656, 1.0, 0.2656, 1.0, 0.25, 1.0, 0.6562, 1.0, 0.6719, 1.0, 0.6719, 1.0, 0.6562, 1.0, 0.2344, 1.0, 0.25, 1.0, 0.25, 1.0, 0.2344, 1.0, 0.6406, 1.0, 0.6562, 1.0, 0.6562, 1.0, 0.6406, 1.0, 0.2188, 1.0, 0.2344, 1.0, 0.2344, 1.0, 0.2188, 1.0, 0.625, 1.0, 0.6406, 1.0, 0.6406, 1.0, 0.625, 1.0, 0.2031, 1.0, 0.2188, 1.0, 0.2188, 1.0, 0.2031, 1.0, 0.6094, 1.0, 0.625, 1.0, 0.625, 1.0, 0.6094, 1.0, 0.1875, 1.0, 0.2031, 1.0, 0.2031, 1.0, 0.1875, 1.0, 0.5938, 1.0, 0.6094, 1.0, 0.6094, 1.0, 0.5938, 1.0, 0.9844, 1.0, 1.0, 1.0, 1.0, 1.0, 0.9844, 1.0, 0.4688, 1.0, 0.4844, 1.0, 0.4688, 1.0, 0.875, 1.0, 0.8906, 1.0, 0.875, 1.0, 0.04688, 1.0, 0.0625, 1.0, 0.04688, 1.0, 0.4531, 1.0, 0.4688, 1.0, 0.4531, 1.0, 0.8594, 1.0, 0.875, 1.0, 0.8594, 1.0, 0.03125, 1.0, 0.04688, 1.0, 0.03125, 1.0, 0.4375, 1.0, 0.4531, 1.0, 0.4375, 1.0, 0.8438, 1.0, 0.8594, 1.0, 0.8438, 1.0, 0.01562, 1.0, 0.03125, 1.0, 0.01562, 1.0, 0.4219, 1.0, 0.4375, 1.0, 0.4219, 1.0, 0.8281, 1.0, 0.8438, 1.0, 0.8281, 1.0, 0.0, 1.0, 0.01562, 1.0, 0.0, 1.0, 0.4062, 1.0, 0.4219, 1.0, 0.4062, 1.0, 0.8125, 1.0, 0.8281, 1.0, 0.8125, 1.0, 0.3906, 1.0, 0.4062, 1.0, 0.3906, 1.0, 0.7969, 1.0, 0.8125, 1.0, 0.7969, 1.0, 0.375, 1.0, 0.3906, 1.0, 0.375, 1.0, 0.7812, 1.0, 0.7969, 1.0, 0.7812, 1.0, 0.3594, 1.0, 0.375, 1.0, 0.3594, 1.0, 0.7656, 1.0, 0.7812, 1.0, 0.7656, 1.0, 0.3438, 1.0, 0.3594, 1.0, 0.3438, 1.0, 0.75, 1.0, 0.7656, 1.0, 0.75, 1.0, 0.3281, 1.0, 0.3438, 1.0, 0.3281, 1.0, 0.7344, 1.0, 0.75, 1.0, 0.7344, 1.0, 0.3125, 1.0, 0.3281, 1.0, 0.3125, 1.0, 0.7188, 1.0, 0.7344, 1.0, 0.7188, 1.0, 0.2969, 1.0, 0.3125, 1.0, 0.2969, 1.0, 0.7031, 1.0, 0.7188, 1.0, 0.7031, 1.0, 0.2812, 1.0, 0.2969, 1.0, 0.2812, 1.0, 0.6875, 1.0, 0.7031, 1.0, 0.6875, 1.0, 0.2656, 1.0, 0.2812, 1.0, 0.2656, 1.0, 0.6719, 1.0, 0.6875, 1.0, 0.6719, 1.0, 0.25, 1.0, 0.2656, 1.0, 0.25, 1.0, 0.6562, 1.0, 0.6719, 1.0, 0.6562, 1.0, 0.2344, 1.0, 0.25, 1.0, 0.2344, 1.0, 0.6406, 1.0, 0.6562, 1.0, 0.6406, 1.0, 0.2188, 1.0, 0.2344, 1.0, 0.2188, 1.0, 0.625, 1.0, 0.6406, 1.0, 0.625, 1.0, 0.2031, 1.0, 0.2188, 1.0, 0.2031, 1.0, 0.6094, 1.0, 0.625, 1.0, 0.6094, 1.0, 0.1875, 1.0, 0.2031, 1.0, 0.1875, 1.0, 0.5938, 1.0, 0.6094, 1.0, 0.5938, 1.0, 0.1719, 1.0, 0.1875, 1.0, 0.1719, 1.0, 0.5781, 1.0, 0.5938, 1.0, 0.5781, 1.0, 0.9844, 1.0, 1.0, 1.0, 0.9844, 1.0, 0.1562, 1.0, 0.1719, 1.0, 0.1562, 1.0, 0.5625, 1.0, 0.5781, 1.0, 0.5625, 1.0, 0.9688, 1.0, 0.9844, 1.0, 0.9688, 1.0, 0.1406, 1.0, 0.1562, 1.0, 0.1406, 1.0, 0.5469, 1.0, 0.5625, 1.0, 0.5469, 1.0, 0.9531, 1.0, 0.9688, 1.0, 0.9531, 1.0, 0.125, 1.0, 0.1406, 1.0, 0.125, 1.0, 0.5312, 1.0, 0.5469, 1.0, 0.5312, 1.0, 0.9375, 1.0, 0.9531, 1.0, 0.9375, 1.0, 0.1094, 1.0, 0.125, 1.0, 0.1094, 1.0, 0.5156, 1.0, 0.5312, 1.0, 0.5156, 1.0, 0.9219, 1.0, 0.9375, 1.0, 0.9219, 1.0, 0.09375, 1.0, 0.1094, 1.0, 0.09375, 1.0, 0.5, 1.0, 0.5156, 1.0, 0.5, 1.0, 0.9062, 1.0, 0.9219, 1.0, 0.9062, 1.0, 0.07812, 1.0, 0.09375, 1.0, 0.07812, 1.0, 0.4844, 1.0, 0.5, 1.0, 0.4844, 1.0, 0.8906, 1.0, 0.9062, 1.0, 0.8906, 1.0, 0.625, 1.0, 0.6094, 1.0, 0.625, 1.0, 0.04688, 1.0, 0.03125, 1.0, 0.03125, 1.0, 0.04688, 1.0, 0.4531, 1.0, 0.4375, 1.0, 0.4375, 1.0, 0.4531, 1.0, 0.8594, 1.0, 0.8438, 1.0, 0.8438, 1.0, 0.8594, 1.0, 0.03125, 1.0, 0.01562, 1.0, 0.01562, 1.0, 0.03125, 1.0, 0.4375, 1.0, 0.4219, 1.0, 0.4219, 1.0, 0.4375, 1.0, 0.8438, 1.0, 0.8281, 1.0, 0.8281, 1.0, 0.8438, 1.0, 0.01562, 1.0, 0.0, 1.0, 0.0, 1.0, 0.01562, 1.0, 0.4219, 1.0, 0.4062, 1.0, 0.4062, 1.0, 0.4219, 1.0, 0.8281, 1.0, 0.8125, 1.0, 0.8125, 1.0, 0.8281, 1.0, 0.4062, 1.0, 0.3906, 1.0, 0.3906, 1.0, 0.4062, 1.0, 0.8125, 1.0, 0.7969, 1.0, 0.7969, 1.0, 0.8125, 1.0, 0.3906, 1.0, 0.375, 1.0, 0.375, 1.0, 0.3906, 1.0, 0.7969, 1.0, 0.7812, 1.0, 0.7812, 1.0, 0.7969, 1.0, 0.375, 1.0, 0.3594, 1.0, 0.3594, 1.0, 0.375, 1.0, 0.7812, 1.0, 0.7656, 1.0, 0.7656, 1.0, 0.7812, 1.0, 0.3594, 1.0, 0.3438, 1.0, 0.3438, 1.0, 0.3594, 1.0, 0.7656, 1.0, 0.75, 1.0, 0.75, 1.0, 0.7656, 1.0, 0.3438, 1.0, 0.3281, 1.0, 0.3281, 1.0, 0.3438, 1.0, 0.75, 1.0, 0.7344, 1.0, 0.7344, 1.0, 0.75, 1.0, 0.3281, 1.0, 0.3125, 1.0, 0.3125, 1.0, 0.3281, 1.0, 0.7344, 1.0, 0.7188, 1.0, 0.7188, 1.0, 0.7344, 1.0, 0.3125, 1.0, 0.2969, 1.0, 0.2969, 1.0, 0.3125, 1.0, 0.7188, 1.0, 0.7031, 1.0, 0.7031, 1.0, 0.7188, 1.0, 0.2969, 1.0, 0.2812, 1.0, 0.2812, 1.0, 0.2969, 1.0, 0.7031, 1.0, 0.6875, 1.0, 0.6875, 1.0, 0.7031, 1.0, 0.2812, 1.0, 0.2656, 1.0, 0.2656, 1.0, 0.2812, 1.0, 0.6875, 1.0, 0.6719, 1.0, 0.6719, 1.0, 0.6875, 1.0, 0.2656, 1.0, 0.25, 1.0, 0.25, 1.0, 0.2656, 1.0, 0.6719, 1.0, 0.6562, 1.0, 0.6562, 1.0, 0.6719, 1.0, 0.25, 1.0, 0.2344, 1.0, 0.2344, 1.0, 0.25, 1.0, 0.6562, 1.0, 0.6406, 1.0, 0.6406, 1.0, 0.6562, 1.0, 0.2344, 1.0, 0.2188, 1.0, 0.2188, 1.0, 0.2344, 1.0, 0.6406, 1.0, 0.625, 1.0, 0.625, 1.0, 0.6406, 1.0, 0.2188, 1.0, 0.2031, 1.0, 0.2031, 1.0, 0.2188, 1.0, 0.625, 1.0, 0.6094, 1.0, 0.6094, 1.0, 0.625, 1.0, 0.2031, 1.0, 0.1875, 1.0, 0.1875, 1.0, 0.2031, 1.0, 0.6094, 1.0, 0.5938, 1.0, 0.5938, 1.0, 0.6094, 1.0, 1.0, 1.0, 0.9844, 1.0, 0.9844, 1.0, 1.0, 1.0, 0.1875, 1.0, 0.1719, 1.0, 0.1719, 1.0, 0.1875, 1.0, 0.5938, 1.0, 0.5781, 1.0, 0.5781, 1.0, 0.5938, 1.0, 0.1719, 1.0, 0.1562, 1.0, 0.1562, 1.0, 0.1719, 1.0, 0.5781, 1.0, 0.5625, 1.0, 0.5625, 1.0, 0.5781, 1.0, 0.9844, 1.0, 0.9688, 1.0, 0.9688, 1.0, 0.9844, 1.0, 0.1562, 1.0, 0.1406, 1.0, 0.1406, 1.0, 0.1562, 1.0, 0.5625, 1.0, 0.5469, 1.0, 0.5469, 1.0, 0.5625, 1.0, 0.9688, 1.0, 0.9531, 1.0, 0.9531, 1.0, 0.9688, 1.0, 0.1406, 1.0, 0.125, 1.0, 0.125, 1.0, 0.1406, 1.0, 0.5469, 1.0, 0.5312, 1.0, 0.5312, 1.0, 0.5469, 1.0, 0.9531, 1.0, 0.9375, 1.0, 0.9375, 1.0, 0.9531, 1.0, 0.125, 1.0, 0.1094, 1.0, 0.1094, 1.0, 0.125, 1.0, 0.5312, 1.0, 0.5156, 1.0, 0.5156, 1.0, 0.5312, 1.0, 0.9375, 1.0, 0.9219, 1.0, 0.9219, 1.0, 0.9375, 1.0, 0.1094, 1.0, 0.09375, 1.0, 0.09375, 1.0, 0.1094, 1.0, 0.5156, 1.0, 0.5, 1.0, 0.5, 1.0, 0.5156, 1.0, 0.9219, 1.0, 0.9062, 1.0, 0.9062, 1.0, 0.9219, 1.0, 0.09375, 1.0, 0.07812, 1.0, 0.07812, 1.0, 0.09375, 1.0, 0.5, 1.0, 0.4844, 1.0, 0.4844, 1.0, 0.5, 1.0, 0.9062, 1.0, 0.8906, 1.0, 0.8906, 1.0, 0.9062, 1.0, 0.07812, 1.0, 0.0625, 1.0, 0.0625, 1.0, 0.07812, 1.0, 0.4844, 1.0, 0.4688, 1.0, 0.4688, 1.0, 0.4844, 1.0, 0.8906, 1.0, 0.875, 1.0, 0.875, 1.0, 0.8906, 1.0, 0.0625, 1.0, 0.04688, 1.0, 0.04688, 1.0, 0.0625, 1.0, 0.4688, 1.0, 0.4531, 1.0, 0.4531, 1.0, 0.4688, 1.0, 0.2031, 1.0, 0.1875, 1.0, 0.2031, 1.0, 0.6094, 1.0, 0.5938, 1.0, 0.6094, 1.0, 0.1875, 1.0, 0.1719, 1.0, 0.1875, 1.0, 0.5938, 1.0, 0.5781, 1.0, 0.5938, 1.0, 1.0, 1.0, 0.9844, 1.0, 1.0, 1.0, 0.1719, 1.0, 0.1562, 1.0, 0.1719, 1.0, 0.5781, 1.0, 0.5625, 1.0, 0.5781, 1.0, 0.9844, 1.0, 0.9688, 1.0, 0.9844, 1.0, 0.1562, 1.0, 0.1406, 1.0, 0.1562, 1.0, 0.5625, 1.0, 0.5469, 1.0, 0.5625, 1.0, 0.9688, 1.0, 0.9531, 1.0, 0.9688, 1.0, 0.1406, 1.0, 0.125, 1.0, 0.1406, 1.0, 0.5469, 1.0, 0.5312, 1.0, 0.5469, 1.0, 0.9531, 1.0, 0.9375, 1.0, 0.9531, 1.0, 0.125, 1.0, 0.1094, 1.0, 0.125, 1.0, 0.5312, 1.0, 0.5156, 1.0, 0.5312, 1.0, 0.9375, 1.0, 0.9219, 1.0, 0.9375, 1.0, 0.1094, 1.0, 0.09375, 1.0, 0.1094, 1.0, 0.5156, 1.0, 0.5, 1.0, 0.5156, 1.0, 0.9219, 1.0, 0.9062, 1.0, 0.9219, 1.0, 0.09375, 1.0, 0.07812, 1.0, 0.09375, 1.0, 0.5, 1.0, 0.4844, 1.0, 0.5, 1.0, 0.9062, 1.0, 0.8906, 1.0, 0.9062, 1.0, 0.07812, 1.0, 0.0625, 1.0, 0.07812, 1.0, 0.4844, 1.0, 0.4688, 1.0, 0.4844, 1.0, 0.8906, 1.0, 0.875, 1.0, 0.8906, 1.0, 0.0625, 1.0, 0.04688, 1.0, 0.0625, 1.0, 0.4688, 1.0, 0.4531, 1.0, 0.4688, 1.0, 0.875, 1.0, 0.8594, 1.0, 0.875, 1.0, 0.04688, 1.0, 0.03125, 1.0, 0.04688, 1.0, 0.4531, 1.0, 0.4375, 1.0, 0.4531, 1.0, 0.8594, 1.0, 0.8438, 1.0, 0.8594, 1.0, 0.03125, 1.0, 0.01562, 1.0, 0.03125, 1.0, 0.4375, 1.0, 0.4219, 1.0, 0.4375, 1.0, 0.8438, 1.0, 0.8281, 1.0, 0.8438, 1.0, 0.01562, 1.0, 0.0, 1.0, 0.01562, 1.0, 0.4219, 1.0, 0.4062, 1.0, 0.4219, 1.0, 0.8281, 1.0, 0.8125, 1.0, 0.8281, 1.0, 0.4062, 1.0, 0.3906, 1.0, 0.4062, 1.0, 0.8125, 1.0, 0.7969, 1.0, 0.8125, 1.0, 0.3906, 1.0, 0.375, 1.0, 0.3906, 1.0, 0.7969, 1.0, 0.7812, 1.0, 0.7969, 1.0, 0.375, 1.0, 0.3594, 1.0, 0.375, 1.0, 0.7812, 1.0, 0.7656, 1.0, 0.7812, 1.0, 0.3594, 1.0, 0.3438, 1.0, 0.3594, 1.0, 0.7656, 1.0, 0.75, 1.0, 0.7656, 1.0, 0.3438, 1.0, 0.3281, 1.0, 0.3438, 1.0, 0.75, 1.0, 0.7344, 1.0, 0.75, 1.0, 0.3281, 1.0, 0.3125, 1.0, 0.3281, 1.0, 0.7344, 1.0, 0.7188, 1.0, 0.7344, 1.0, 0.3125, 1.0, 0.2969, 1.0, 0.3125, 1.0, 0.7188, 1.0, 0.7031, 1.0, 0.7188, 1.0, 0.2969, 1.0, 0.2812, 1.0, 0.2969, 1.0, 0.7031, 1.0, 0.6875, 1.0, 0.7031, 1.0, 0.2812, 1.0, 0.2656, 1.0, 0.2812, 1.0, 0.6875, 1.0, 0.6719, 1.0, 0.6875, 1.0, 0.2656, 1.0, 0.25, 1.0, 0.2656, 1.0, 0.6719, 1.0, 0.6562, 1.0, 0.6719, 1.0, 0.25, 1.0, 0.2344, 1.0, 0.25, 1.0, 0.6562, 1.0, 0.6406, 1.0, 0.6562, 1.0, 0.2344, 1.0, 0.2188, 1.0, 0.2344, 1.0, 0.6406, 1.0, 0.625, 1.0, 0.6406, 1.0, 0.2188, 1.0, 0.2031, 1.0, 0.2188, 1.0])
me_cylinder.materials.append(mat_material_002)
me_cylinder.update()
me_cylinder_001 = bpy.data.meshes.new('Cylinder.001')
me_cylinder_001.from_pydata([(0.06459, -0.7767, -0.6375), (0.06459, 0.5524, -0.6375), (0.1626, -0.7767, -0.6327), (0.1626, 0.5524, -0.6327), (0.2597, -0.7767, -0.6183), (0.2597, 0.5524, -0.6183), (0.3549, -0.7767, -0.5945), (0.3549, 0.5524, -0.5945), (0.4473, -0.7767, -0.5614), (0.4473, 0.5524, -0.5614), (0.536, -0.7767, -0.5195), (0.536, 0.5524, -0.5195), (0.6202, -0.7767, -0.469), (0.6202, 0.5524, -0.469), (0.699, -0.7767, -0.4105), (0.699, 0.5524, -0.4105), (0.7717, -0.7767, -0.3446), (0.7717, 0.5524, -0.3446), (0.8376, -0.7767, -0.2719), (0.8376, 0.5524, -0.2719), (0.8961, -0.7767, -0.1931), (0.8961, 0.5524, -0.1931), (0.9465, -0.7767, -0.1089), (0.9465, 0.5524, -0.1089), (0.9885, -0.7767, -0.02022), (0.9885, 0.5524, -0.02022), (1.022, -0.7767, 0.07218), (1.022, 0.5524, 0.07218), (1.045, -0.7767, 0.1674), (1.045, 0.5524, 0.1674), (1.06, -0.7767, 0.2644), (1.06, 0.5524, 0.2644), (1.065, -0.7767, 0.3625), (1.065, 0.5524, 0.3625), (1.06, -0.7767, 0.4605), (1.06, 0.5524, 0.4605), (1.045, -0.7767, 0.5576), (1.045, 0.5524, 0.5576), (1.022, -0.7767, 0.6527), (1.022, 0.5524, 0.6527), (0.9885, -0.7767, 0.7451), (0.9885, 0.5524, 0.7451), (0.9465, -0.7767, 0.8339), (0.9465, 0.5524, 0.8339), (0.8961, -0.7767, 0.918), (0.8961, 0.5524, 0.918), (0.8376, -0.7767, 0.9969), (0.8376, 0.5524, 0.9969), (0.7717, -0.7767, 1.07), (0.7717, 0.5524, 1.07), (0.699, -0.7767, 1.135), (0.699, 0.5524, 1.135), (0.6202, -0.7767, 1.194), (0.6202, 0.5524, 1.194), (0.536, -0.7767, 1.244), (0.536, 0.5524, 1.244), (0.4473, -0.7767, 1.286), (0.4473, 0.5524, 1.286), (0.3549, -0.7767, 1.319), (0.3549, 0.5524, 1.319), (0.2597, -0.7767, 1.343), (0.2597, 0.5524, 1.343), (0.1626, -0.7767, 1.358), (0.1626, 0.5524, 1.358), (0.06459, -0.7767, 1.362), (0.06459, 0.5524, 1.362), (-0.03343, -0.7767, 1.358), (-0.03343, 0.5524, 1.358), (-0.1305, -0.7767, 1.343), (-0.1305, 0.5524, 1.343), (-0.2257, -0.7767, 1.319), (-0.2257, 0.5524, 1.319), (-0.3181, -0.7767, 1.286), (-0.3181, 0.5524, 1.286), (-0.4068, -0.7767, 1.244), (-0.4068, 0.5524, 1.244), (-0.491, -0.7767, 1.194), (-0.491, 0.5524, 1.194), (-0.5698, -0.7767, 1.135), (-0.5698, 0.5524, 1.135), (-0.6425, -0.7767, 1.07), (-0.6425, 0.5524, 1.07), (-0.7084, -0.7767, 0.9969), (-0.7084, 0.5524, 0.9969), (-0.7669, -0.7767, 0.918), (-0.7669, 0.5524, 0.918), (-0.8173, -0.7767, 0.8339), (-0.8173, 0.5524, 0.8339), (-0.8593, -0.7767, 0.7451), (-0.8593, 0.5524, 0.7451), (-0.8924, -0.7767, 0.6527), (-0.8924, 0.5524, 0.6527), (-0.9162, -0.7767, 0.5576), (-0.9162, 0.5524, 0.5576), (-0.9306, -0.7767, 0.4605), (-0.9306, 0.5524, 0.4605), (-0.9354, -0.7767, 0.3625), (-0.9354, 0.5524, 0.3625), (-0.9306, -0.7767, 0.2644), (-0.9306, 0.5524, 0.2644), (-0.9162, -0.7767, 0.1674), (-0.9162, 0.5524, 0.1674), (-0.8924, -0.7767, 0.07218), (-0.8924, 0.5524, 0.07218), (-0.8593, -0.7767, -0.02022), (-0.8593, 0.5524, -0.02022), (-0.8173, -0.7767, -0.1089), (-0.8173, 0.5524, -0.1089), (-0.7669, -0.7767, -0.1931), (-0.7669, 0.5524, -0.1931), (-0.7084, -0.7767, -0.2719), (-0.7084, 0.5524, -0.2719), (-0.6425, -0.7767, -0.3446), (-0.6425, 0.5524, -0.3446), (-0.5698, -0.7767, -0.4105), (-0.5698, 0.5524, -0.4105), (-0.491, -0.7767, -0.469), (-0.491, 0.5524, -0.469), (-0.4068, -0.7767, -0.5195), (-0.4068, 0.5524, -0.5195), (-0.3181, -0.7767, -0.5614), (-0.3181, 0.5524, -0.5614), (-0.2257, -0.7767, -0.5945), (-0.2257, 0.5524, -0.5945), (-0.1305, -0.7767, -0.6183), (-0.1305, 0.5524, -0.6183), (-0.03343, -0.7767, -0.6327), (-0.03343, 0.5524, -0.6327)], [], [(0, 1, 3, 2), (2, 3, 5, 4), (4, 5, 7, 6), (6, 7, 9, 8), (8, 9, 11, 10), (10, 11, 13, 12), (12, 13, 15, 14), (14, 15, 17, 16), (16, 17, 19, 18), (18, 19, 21, 20), (20, 21, 23, 22), (22, 23, 25, 24), (24, 25, 27, 26), (26, 27, 29, 28), (28, 29, 31, 30), (30, 31, 33, 32), (32, 33, 35, 34), (34, 35, 37, 36), (36, 37, 39, 38), (38, 39, 41, 40), (40, 41, 43, 42), (42, 43, 45, 44), (44, 45, 47, 46), (46, 47, 49, 48), (48, 49, 51, 50), (50, 51, 53, 52), (52, 53, 55, 54), (54, 55, 57, 56), (56, 57, 59, 58), (58, 59, 61, 60), (60, 61, 63, 62), (62, 63, 65, 64), (64, 65, 67, 66), (66, 67, 69, 68), (68, 69, 71, 70), (70, 71, 73, 72), (72, 73, 75, 74), (74, 75, 77, 76), (76, 77, 79, 78), (78, 79, 81, 80), (80, 81, 83, 82), (82, 83, 85, 84), (84, 85, 87, 86), (86, 87, 89, 88), (88, 89, 91, 90), (90, 91, 93, 92), (92, 93, 95, 94), (94, 95, 97, 96), (96, 97, 99, 98), (98, 99, 101, 100), (100, 101, 103, 102), (102, 103, 105, 104), (104, 105, 107, 106), (106, 107, 109, 108), (108, 109, 111, 110), (110, 111, 113, 112), (112, 113, 115, 114), (114, 115, 117, 116), (116, 117, 119, 118), (118, 119, 121, 120), (120, 121, 123, 122), (122, 123, 125, 124), (3, 1, 127, 125, 123, 121, 119, 117, 115, 113, 111, 109, 107, 105, 103, 101, 99, 97, 95, 93, 91, 89, 87, 85, 83, 81, 79, 77, 75, 73, 71, 69, 67, 65, 63, 61, 59, 57, 55, 53, 51, 49, 47, 45, 43, 41, 39, 37, 35, 33, 31, 29, 27, 25, 23, 21, 19, 17, 15, 13, 11, 9, 7, 5), (124, 125, 127, 126), (126, 127, 1, 0), (0, 2, 4, 6, 8, 10, 12, 14, 16, 18, 20, 22, 24, 26, 28, 30, 32, 34, 36, 38, 40, 42, 44, 46, 48, 50, 52, 54, 56, 58, 60, 62, 64, 66, 68, 70, 72, 74, 76, 78, 80, 82, 84, 86, 88, 90, 92, 94, 96, 98, 100, 102, 104, 106, 108, 110, 112, 114, 116, 118, 120, 122, 124, 126)])
me_cylinder_001.polygons.foreach_set('use_smooth', [True] * 66)
_uv = me_cylinder_001.uv_layers.new(name='UVMap')
_uv.uv.foreach_set('vector', [1.0, 0.5, 1.0, 1.0, 0.9844, 1.0, 0.9844, 0.5, 0.9844, 0.5, 0.9844, 1.0, 0.9688, 1.0, 0.9688, 0.5, 0.9688, 0.5, 0.9688, 1.0, 0.9531, 1.0, 0.9531, 0.5, 0.9531, 0.5, 0.9531, 1.0, 0.9375, 1.0, 0.9375, 0.5, 0.9375, 0.5, 0.9375, 1.0, 0.9219, 1.0, 0.9219, 0.5, 0.9219, 0.5, 0.9219, 1.0, 0.9062, 1.0, 0.9062, 0.5, 0.9062, 0.5, 0.9062, 1.0, 0.8906, 1.0, 0.8906, 0.5, 0.8906, 0.5, 0.8906, 1.0, 0.875, 1.0, 0.875, 0.5, 0.875, 0.5, 0.875, 1.0, 0.8594, 1.0, 0.8594, 0.5, 0.8594, 0.5, 0.8594, 1.0, 0.8438, 1.0, 0.8438, 0.5, 0.8438, 0.5, 0.8438, 1.0, 0.8281, 1.0, 0.8281, 0.5, 0.8281, 0.5, 0.8281, 1.0, 0.8125, 1.0, 0.8125, 0.5, 0.8125, 0.5, 0.8125, 1.0, 0.7969, 1.0, 0.7969, 0.5, 0.7969, 0.5, 0.7969, 1.0, 0.7812, 1.0, 0.7812, 0.5, 0.7812, 0.5, 0.7812, 1.0, 0.7656, 1.0, 0.7656, 0.5, 0.7656, 0.5, 0.7656, 1.0, 0.75, 1.0, 0.75, 0.5, 0.75, 0.5, 0.75, 1.0, 0.7344, 1.0, 0.7344, 0.5, 0.7344, 0.5, 0.7344, 1.0, 0.7188, 1.0, 0.7188, 0.5, 0.7188, 0.5, 0.7188, 1.0, 0.7031, 1.0, 0.7031, 0.5, 0.7031, 0.5, 0.7031, 1.0, 0.6875, 1.0, 0.6875, 0.5, 0.6875, 0.5, 0.6875, 1.0, 0.6719, 1.0, 0.6719, 0.5, 0.6719, 0.5, 0.6719, 1.0, 0.6562, 1.0, 0.6562, 0.5, 0.6562, 0.5, 0.6562, 1.0, 0.6406, 1.0, 0.6406, 0.5, 0.6406, 0.5, 0.6406, 1.0, 0.625, 1.0, 0.625, 0.5, 0.625, 0.5, 0.625, 1.0, 0.6094, 1.0, 0.6094, 0.5, 0.6094, 0.5, 0.6094, 1.0, 0.5938, 1.0, 0.5938, 0.5, 0.5938, 0.5, 0.5938, 1.0, 0.5781, 1.0, 0.5781, 0.5, 0.5781, 0.5, 0.5781, 1.0, 0.5625, 1.0, 0.5625, 0.5, 0.5625, 0.5, 0.5625, 1.0, 0.5469, 1.0, 0.5469, 0.5, 0.5469, 0.5, 0.5469, 1.0, 0.5312, 1.0, 0.5312, 0.5, 0.5312, 0.5, 0.5312, 1.0, 0.5156, 1.0, 0.5156, 0.5, 0.5156, 0.5, 0.5156, 1.0, 0.5, 1.0, 0.5, 0.5, 0.5, 0.5, 0.5, 1.0, 0.4844, 1.0, 0.4844, 0.5, 0.4844, 0.5, 0.4844, 1.0, 0.4688, 1.0, 0.4688, 0.5, 0.4688, 0.5, 0.4688, 1.0, 0.4531, 1.0, 0.4531, 0.5, 0.4531, 0.5, 0.4531, 1.0, 0.4375, 1.0, 0.4375, 0.5, 0.4375, 0.5, 0.4375, 1.0, 0.4219, 1.0, 0.4219, 0.5, 0.4219, 0.5, 0.4219, 1.0, 0.4062, 1.0, 0.4062, 0.5, 0.4062, 0.5, 0.4062, 1.0, 0.3906, 1.0, 0.3906, 0.5, 0.3906, 0.5, 0.3906, 1.0, 0.375, 1.0, 0.375, 0.5, 0.375, 0.5, 0.375, 1.0, 0.3594, 1.0, 0.3594, 0.5, 0.3594, 0.5, 0.3594, 1.0, 0.3438, 1.0, 0.3438, 0.5, 0.3438, 0.5, 0.3438, 1.0, 0.3281, 1.0, 0.3281, 0.5, 0.3281, 0.5, 0.3281, 1.0, 0.3125, 1.0, 0.3125, 0.5, 0.3125, 0.5, 0.3125, 1.0, 0.2969, 1.0, 0.2969, 0.5, 0.2969, 0.5, 0.2969, 1.0, 0.2812, 1.0, 0.2812, 0.5, 0.2812, 0.5, 0.2812, 1.0, 0.2656, 1.0, 0.2656, 0.5, 0.2656, 0.5, 0.2656, 1.0, 0.25, 1.0, 0.25, 0.5, 0.25, 0.5, 0.25, 1.0, 0.2344, 1.0, 0.2344, 0.5, 0.2344, 0.5, 0.2344, 1.0, 0.2188, 1.0, 0.2188, 0.5, 0.2188, 0.5, 0.2188, 1.0, 0.2031, 1.0, 0.2031, 0.5, 0.2031, 0.5, 0.2031, 1.0, 0.1875, 1.0, 0.1875, 0.5, 0.1875, 0.5, 0.1875, 1.0, 0.1719, 1.0, 0.1719, 0.5, 0.1719, 0.5, 0.1719, 1.0, 0.1562, 1.0, 0.1562, 0.5, 0.1562, 0.5, 0.1562, 1.0, 0.1406, 1.0, 0.1406, 0.5, 0.1406, 0.5, 0.1406, 1.0, 0.125, 1.0, 0.125, 0.5, 0.125, 0.5, 0.125, 1.0, 0.1094, 1.0, 0.1094, 0.5, 0.1094, 0.5, 0.1094, 1.0, 0.09375, 1.0, 0.09375, 0.5, 0.09375, 0.5, 0.09375, 1.0, 0.07812, 1.0, 0.07812, 0.5, 0.07812, 0.5, 0.07812, 1.0, 0.0625, 1.0, 0.0625, 0.5, 0.0625, 0.5, 0.0625, 1.0, 0.04688, 1.0, 0.04688, 0.5, 0.04688, 0.5, 0.04688, 1.0, 0.03125, 1.0, 0.03125, 0.5, 0.2735, 0.4888, 0.25, 0.49, 0.2265, 0.4888, 0.2032, 0.4854, 0.1803, 0.4797, 0.1582, 0.4717, 0.1369, 0.4617, 0.1167, 0.4496, 0.09775, 0.4355, 0.08029, 0.4197, 0.06448, 0.4023, 0.05045, 0.3833, 0.03834, 0.3631, 0.02827, 0.3418, 0.02033, 0.3197, 0.01461, 0.2968, 0.01116, 0.2735, 0.01, 0.25, 0.01116, 0.2265, 0.01461, 0.2032, 0.02033, 0.1803, 0.02827, 0.1582, 0.03834, 0.1369, 0.05045, 0.1167, 0.06448, 0.09775, 0.08029, 0.08029, 0.09775, 0.06448, 0.1167, 0.05045, 0.1369, 0.03834, 0.1582, 0.02827, 0.1803, 0.02033, 0.2032, 0.01461, 0.2265, 0.01116, 0.25, 0.01, 0.2735, 0.01116, 0.2968, 0.01461, 0.3197, 0.02033, 0.3418, 0.02827, 0.3631, 0.03834, 0.3833, 0.05045, 0.4023, 0.06448, 0.4197, 0.08029, 0.4355, 0.09775, 0.4496, 0.1167, 0.4617, 0.1369, 0.4717, 0.1582, 0.4797, 0.1803, 0.4854, 0.2032, 0.4888, 0.2265, 0.49, 0.25, 0.4888, 0.2735, 0.4854, 0.2968, 0.4797, 0.3197, 0.4717, 0.3418, 0.4617, 0.3631, 0.4496, 0.3833, 0.4355, 0.4023, 0.4197, 0.4197, 0.4023, 0.4355, 0.3833, 0.4496, 0.3631, 0.4617, 0.3418, 0.4717, 0.3197, 0.4797, 0.2968, 0.4854, 0.03125, 0.5, 0.03125, 1.0, 0.01562, 1.0, 0.01562, 0.5, 0.01562, 0.5, 0.01562, 1.0, 0.0, 1.0, 0.0, 0.5, 0.75, 0.49, 0.7735, 0.4888, 0.7968, 0.4854, 0.8197, 0.4797, 0.8418, 0.4717, 0.8631, 0.4617, 0.8833, 0.4496, 0.9023, 0.4355, 0.9197, 0.4197, 0.9355, 0.4023, 0.9496, 0.3833, 0.9617, 0.3631, 0.9717, 0.3418, 0.9797, 0.3197, 0.9854, 0.2968, 0.9888, 0.2735, 0.99, 0.25, 0.9888, 0.2265, 0.9854, 0.2032, 0.9797, 0.1803, 0.9717, 0.1582, 0.9617, 0.1369, 0.9496, 0.1167, 0.9355, 0.09775, 0.9197, 0.08029, 0.9023, 0.06448, 0.8833, 0.05045, 0.8631, 0.03834, 0.8418, 0.02827, 0.8197, 0.02033, 0.7968, 0.01461, 0.7735, 0.01116, 0.75, 0.01, 0.7265, 0.01116, 0.7032, 0.01461, 0.6803, 0.02033, 0.6582, 0.02827, 0.6369, 0.03834, 0.6167, 0.05045, 0.5977, 0.06448, 0.5803, 0.08029, 0.5645, 0.09775, 0.5504, 0.1167, 0.5383, 0.1369, 0.5283, 0.1582, 0.5203, 0.1803, 0.5146, 0.2032, 0.5112, 0.2265, 0.51, 0.25, 0.5112, 0.2735, 0.5146, 0.2968, 0.5203, 0.3197, 0.5283, 0.3418, 0.5383, 0.3631, 0.5504, 0.3833, 0.5645, 0.4023, 0.5803, 0.4197, 0.5977, 0.4355, 0.6167, 0.4496, 0.6369, 0.4617, 0.6582, 0.4717, 0.6803, 0.4797, 0.7032, 0.4854, 0.7265, 0.4888])
me_cylinder_001.materials.append(mat_material_001)
me_cylinder_001.update()

# ---- objects
ob_cylinder = bpy.data.objects.new('Cylinder', me_cylinder)
ob_cylinder_001 = bpy.data.objects.new('Cylinder.001', me_cylinder_001)

# ---- transforms, parenting, visibility, modifiers, constraints
ob_cylinder.location = (0.9339, -0.2978, 1.873)
_m = ob_cylinder.modifiers.new('Subdivision', 'SUBSURF')
_m.levels = 2
ob_cylinder_001.location = (0.0, 0.0, 0.0)
_m = ob_cylinder_001.modifiers.new('Auto Smooth', 'NODES')
_m.node_group = ng_auto_smooth
_gi = [s.identifier for s in ng_auto_smooth.interface.items_tree if s.item_type == 'SOCKET' and s.in_out == 'INPUT']
_m[_gi[1]] = 0.5236  # Angle

# ---- collection membership
col_collection.objects.link(ob_cylinder)
col_collection.objects.link(ob_cylinder_001)

# ---- scene / render settings (as saved in the file)
scene.frame_start = 1; scene.frame_end = 250; scene.frame_set(1)
scene.render.engine = 'BLENDER_EEVEE_NEXT'
scene.cycles.sampling_pattern = 'TABULATED_SOBOL'
scene.view_settings.view_transform = 'Filmic'
bpy.context.view_layer.update()

# ---- added for rendering (the .blend has no active camera and no usable light): camera, sun
cam_auto = bpy.data.cameras.new('AutoCamera')
cam_auto.lens = 50.0
cam_auto.sensor_width = 36.0
cam_auto.clip_end = 1000.0
ob_auto_camera = bpy.data.objects.new('AutoCamera', cam_auto)
scene.collection.objects.link(ob_auto_camera)
ob_auto_camera.location = (5.36451, -6.06172, 5.00363)
ob_auto_camera.rotation_euler = (1.09748, -7.21219e-08, 0.694738)
scene.camera = ob_auto_camera
light_auto_sun = bpy.data.lights.new('AutoSun', 'SUN')
light_auto_sun.energy = 3.0
light_auto_sun.angle = 0.0523599
ob_auto_sun = bpy.data.objects.new('AutoSun', light_auto_sun)
scene.collection.objects.link(ob_auto_sun)
ob_auto_sun.rotation_euler = (0.872665, 0.174533, 0.523599)
bpy.context.view_layer.update()
